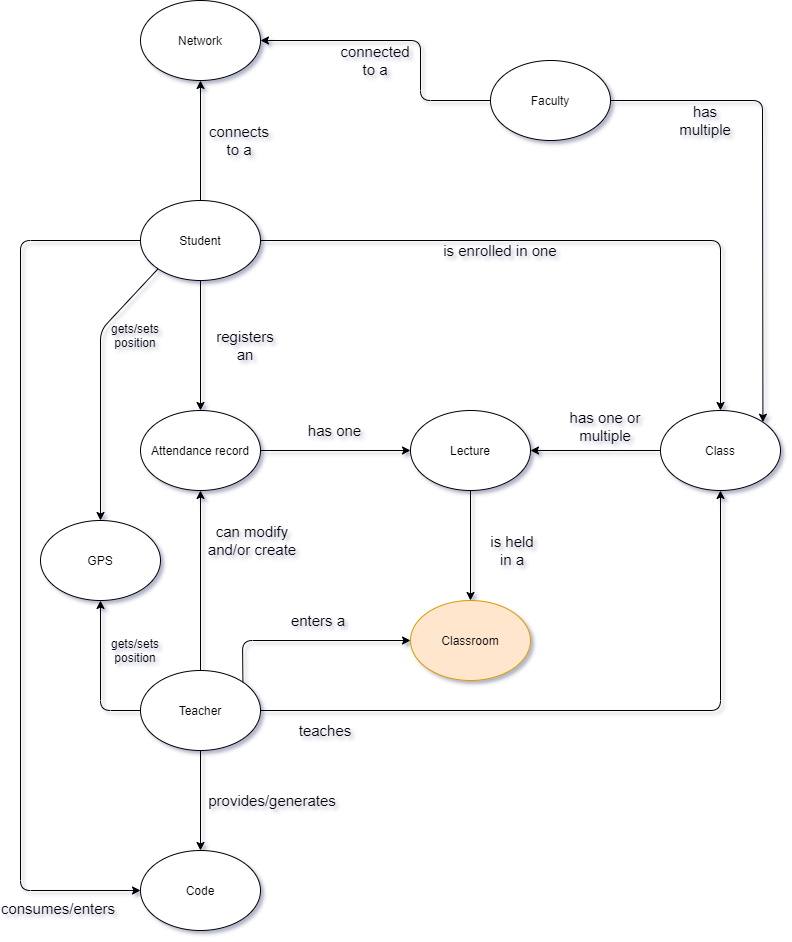

The diagram above was exported from draw.io. Its source (the exported page's mxGraphModel, read from the mxfile embedded in the PNG):
<mxGraphModel dx="2370" dy="2439" grid="1" gridSize="10" guides="1" tooltips="1" connect="1" arrows="1" fold="1" page="1" pageScale="1" pageWidth="827" pageHeight="1169" math="0" shadow="0">
  <root>
    <mxCell id="0" />
    <mxCell id="1" parent="0" />
    <mxCell id="2" value="Attendance record" style="ellipse;whiteSpace=wrap;html=1;" vertex="1" parent="1">
      <mxGeometry x="160" y="-600" width="120" height="80" as="geometry" />
    </mxCell>
    <mxCell id="3" value="Teacher" style="ellipse;whiteSpace=wrap;html=1;" vertex="1" parent="1">
      <mxGeometry x="160" y="-340" width="120" height="80" as="geometry" />
    </mxCell>
    <mxCell id="4" value="Student" style="ellipse;whiteSpace=wrap;html=1;" vertex="1" parent="1">
      <mxGeometry x="160" y="-810" width="120" height="80" as="geometry" />
    </mxCell>
    <mxCell id="5" value="Classroom" style="ellipse;whiteSpace=wrap;html=1;fillColor=#ffe6cc;strokeColor=#d79b00;" vertex="1" parent="1">
      <mxGeometry x="430" y="-410" width="120" height="80" as="geometry" />
    </mxCell>
    <mxCell id="6" value="Code" style="ellipse;whiteSpace=wrap;html=1;" vertex="1" parent="1">
      <mxGeometry x="160" y="-160" width="120" height="80" as="geometry" />
    </mxCell>
    <mxCell id="7" value="GPS" style="ellipse;whiteSpace=wrap;html=1;" vertex="1" parent="1">
      <mxGeometry x="60" y="-490" width="120" height="80" as="geometry" />
    </mxCell>
    <mxCell id="8" value="Lecture" style="ellipse;whiteSpace=wrap;html=1;" vertex="1" parent="1">
      <mxGeometry x="430" y="-600" width="120" height="80" as="geometry" />
    </mxCell>
    <mxCell id="9" value="Faculty" style="ellipse;whiteSpace=wrap;html=1;" vertex="1" parent="1">
      <mxGeometry x="510" y="-950" width="120" height="80" as="geometry" />
    </mxCell>
    <mxCell id="10" value="Network" style="ellipse;whiteSpace=wrap;html=1;" vertex="1" parent="1">
      <mxGeometry x="160" y="-1010" width="120" height="80" as="geometry" />
    </mxCell>
    <mxCell id="11" value="Class" style="ellipse;whiteSpace=wrap;html=1;" vertex="1" parent="1">
      <mxGeometry x="680" y="-600" width="120" height="80" as="geometry" />
    </mxCell>
    <mxCell id="12" value="" style="endArrow=none;html=1;fontSize=12;entryX=1;entryY=0.5;entryDx=0;entryDy=0;exitX=1;exitY=0;exitDx=0;exitDy=0;endFill=0;startArrow=classic;startFill=1;" edge="1" source="11" target="9" parent="1">
      <mxGeometry width="50" height="50" relative="1" as="geometry">
        <mxPoint x="670" y="-830" as="sourcePoint" />
        <mxPoint x="410" y="-890" as="targetPoint" />
        <Array as="points">
          <mxPoint x="782" y="-910" />
        </Array>
      </mxGeometry>
    </mxCell>
    <mxCell id="13" value="" style="endArrow=classic;html=1;fontSize=12;exitX=1;exitY=0.5;exitDx=0;exitDy=0;entryX=0;entryY=0.5;entryDx=0;entryDy=0;" edge="1" source="2" target="8" parent="1">
      <mxGeometry width="50" height="50" relative="1" as="geometry">
        <mxPoint x="400" y="-560" as="sourcePoint" />
        <mxPoint x="450" y="-610" as="targetPoint" />
      </mxGeometry>
    </mxCell>
    <mxCell id="14" value="" style="endArrow=classic;html=1;fontSize=12;exitX=0.5;exitY=1;exitDx=0;exitDy=0;entryX=0.5;entryY=0;entryDx=0;entryDy=0;" edge="1" source="4" target="2" parent="1">
      <mxGeometry width="50" height="50" relative="1" as="geometry">
        <mxPoint x="480" y="-620" as="sourcePoint" />
        <mxPoint x="530" y="-670" as="targetPoint" />
      </mxGeometry>
    </mxCell>
    <mxCell id="15" value="" style="endArrow=classic;html=1;fontSize=12;exitX=0.5;exitY=1;exitDx=0;exitDy=0;entryX=0.5;entryY=0;entryDx=0;entryDy=0;" edge="1" source="8" target="5" parent="1">
      <mxGeometry width="50" height="50" relative="1" as="geometry">
        <mxPoint x="550" y="-590" as="sourcePoint" />
        <mxPoint x="740" y="-450" as="targetPoint" />
      </mxGeometry>
    </mxCell>
    <mxCell id="16" value="" style="endArrow=classic;html=1;fontSize=12;exitX=0;exitY=0.5;exitDx=0;exitDy=0;entryX=1;entryY=0.5;entryDx=0;entryDy=0;" edge="1" source="11" target="8" parent="1">
      <mxGeometry width="50" height="50" relative="1" as="geometry">
        <mxPoint x="570" y="-550" as="sourcePoint" />
        <mxPoint x="620" y="-600" as="targetPoint" />
      </mxGeometry>
    </mxCell>
    <mxCell id="17" value="has one or multiple" style="text;html=1;strokeColor=none;fillColor=none;align=center;verticalAlign=middle;whiteSpace=wrap;rounded=0;fontSize=15;" vertex="1" parent="1">
      <mxGeometry x="570" y="-606" width="110" height="44" as="geometry" />
    </mxCell>
    <mxCell id="18" value="is held in a" style="text;html=1;strokeColor=none;fillColor=none;align=center;verticalAlign=middle;whiteSpace=wrap;rounded=0;fontSize=15;" vertex="1" parent="1">
      <mxGeometry x="504" y="-480" width="56" height="40" as="geometry" />
    </mxCell>
    <mxCell id="19" value="has one" style="text;html=1;strokeColor=none;fillColor=none;align=center;verticalAlign=middle;whiteSpace=wrap;rounded=0;fontSize=15;" vertex="1" parent="1">
      <mxGeometry x="296.5" y="-600" width="117" height="40" as="geometry" />
    </mxCell>
    <mxCell id="20" value="registers&lt;br&gt;an" style="text;html=1;strokeColor=none;fillColor=none;align=center;verticalAlign=middle;whiteSpace=wrap;rounded=0;fontSize=15;" vertex="1" parent="1">
      <mxGeometry x="230" y="-700" width="70" height="70" as="geometry" />
    </mxCell>
    <mxCell id="21" value="is enrolled in one" style="text;html=1;strokeColor=none;fillColor=none;align=center;verticalAlign=middle;whiteSpace=wrap;rounded=0;fontSize=15;" vertex="1" parent="1">
      <mxGeometry x="440" y="-770" width="160" height="20" as="geometry" />
    </mxCell>
    <mxCell id="22" value="" style="endArrow=classic;html=1;fontSize=15;exitX=1;exitY=0.5;exitDx=0;exitDy=0;entryX=0.5;entryY=0;entryDx=0;entryDy=0;" edge="1" source="4" target="11" parent="1">
      <mxGeometry width="50" height="50" relative="1" as="geometry">
        <mxPoint x="450" y="-760" as="sourcePoint" />
        <mxPoint x="620" y="-690" as="targetPoint" />
        <Array as="points">
          <mxPoint x="740" y="-770" />
        </Array>
      </mxGeometry>
    </mxCell>
    <mxCell id="23" value="has multiple" style="text;html=1;strokeColor=none;fillColor=none;align=center;verticalAlign=middle;whiteSpace=wrap;rounded=0;fontSize=15;" vertex="1" parent="1">
      <mxGeometry x="700" y="-900" width="50" height="20" as="geometry" />
    </mxCell>
    <mxCell id="24" value="" style="endArrow=classic;html=1;fontSize=15;exitX=0.5;exitY=0;exitDx=0;exitDy=0;entryX=0.5;entryY=1;entryDx=0;entryDy=0;" edge="1" source="4" target="10" parent="1">
      <mxGeometry width="50" height="50" relative="1" as="geometry">
        <mxPoint x="350" y="-840" as="sourcePoint" />
        <mxPoint x="250" y="-890" as="targetPoint" />
      </mxGeometry>
    </mxCell>
    <mxCell id="25" value="connects to a" style="text;html=1;strokeColor=none;fillColor=none;align=center;verticalAlign=middle;whiteSpace=wrap;rounded=0;fontSize=15;" vertex="1" parent="1">
      <mxGeometry x="224" y="-890" width="70" height="40" as="geometry" />
    </mxCell>
    <mxCell id="26" value="" style="endArrow=classic;html=1;fontSize=15;exitX=0;exitY=0.5;exitDx=0;exitDy=0;entryX=1;entryY=0.5;entryDx=0;entryDy=0;" edge="1" source="9" target="10" parent="1">
      <mxGeometry width="50" height="50" relative="1" as="geometry">
        <mxPoint x="420" y="-930" as="sourcePoint" />
        <mxPoint x="470" y="-980" as="targetPoint" />
        <Array as="points">
          <mxPoint x="440" y="-910" />
          <mxPoint x="440" y="-970" />
        </Array>
      </mxGeometry>
    </mxCell>
    <mxCell id="27" value="connected to a" style="text;html=1;strokeColor=none;fillColor=none;align=center;verticalAlign=middle;whiteSpace=wrap;rounded=0;fontSize=15;" vertex="1" parent="1">
      <mxGeometry x="360" y="-970" width="70" height="40" as="geometry" />
    </mxCell>
    <mxCell id="28" value="" style="endArrow=classic;html=1;fontSize=15;exitX=0.5;exitY=0;exitDx=0;exitDy=0;entryX=0.5;entryY=1;entryDx=0;entryDy=0;" edge="1" source="3" target="2" parent="1">
      <mxGeometry width="50" height="50" relative="1" as="geometry">
        <mxPoint x="300" y="-440" as="sourcePoint" />
        <mxPoint x="350" y="-490" as="targetPoint" />
      </mxGeometry>
    </mxCell>
    <mxCell id="29" value="can modify and/or create" style="text;html=1;strokeColor=none;fillColor=none;align=center;verticalAlign=middle;whiteSpace=wrap;rounded=0;fontSize=15;" vertex="1" parent="1">
      <mxGeometry x="224" y="-490" width="96" height="40" as="geometry" />
    </mxCell>
    <mxCell id="30" value="" style="endArrow=classic;html=1;fontSize=15;exitX=1;exitY=0.5;exitDx=0;exitDy=0;entryX=0.5;entryY=1;entryDx=0;entryDy=0;" edge="1" source="3" target="11" parent="1">
      <mxGeometry width="50" height="50" relative="1" as="geometry">
        <mxPoint x="390" y="-230" as="sourcePoint" />
        <mxPoint x="440" y="-280" as="targetPoint" />
        <Array as="points">
          <mxPoint x="740" y="-300" />
        </Array>
      </mxGeometry>
    </mxCell>
    <mxCell id="31" value="teaches" style="text;html=1;strokeColor=none;fillColor=none;align=center;verticalAlign=middle;whiteSpace=wrap;rounded=0;fontSize=15;" vertex="1" parent="1">
      <mxGeometry x="296.5" y="-300" width="96" height="40" as="geometry" />
    </mxCell>
    <mxCell id="32" value="" style="endArrow=classic;html=1;fontSize=15;exitX=1;exitY=0;exitDx=0;exitDy=0;entryX=0;entryY=0.5;entryDx=0;entryDy=0;" edge="1" source="3" target="5" parent="1">
      <mxGeometry width="50" height="50" relative="1" as="geometry">
        <mxPoint x="390" y="-400" as="sourcePoint" />
        <mxPoint x="440" y="-450" as="targetPoint" />
        <Array as="points">
          <mxPoint x="262" y="-370" />
        </Array>
      </mxGeometry>
    </mxCell>
    <mxCell id="33" value="" style="endArrow=classic;html=1;exitX=0.5;exitY=1;exitDx=0;exitDy=0;entryX=0.5;entryY=0;entryDx=0;entryDy=0;" edge="1" source="3" target="6" parent="1">
      <mxGeometry width="50" height="50" relative="1" as="geometry">
        <mxPoint x="370" y="-160" as="sourcePoint" />
        <mxPoint x="420" y="-210" as="targetPoint" />
      </mxGeometry>
    </mxCell>
    <mxCell id="34" value="enters a" style="text;html=1;strokeColor=none;fillColor=none;align=center;verticalAlign=middle;whiteSpace=wrap;rounded=0;fontSize=15;" vertex="1" parent="1">
      <mxGeometry x="290" y="-410" width="96" height="40" as="geometry" />
    </mxCell>
    <mxCell id="35" value="provides/generates" style="text;html=1;strokeColor=none;fillColor=none;align=center;verticalAlign=middle;whiteSpace=wrap;rounded=0;fontSize=15;" vertex="1" parent="1">
      <mxGeometry x="224" y="-230" width="136" height="40" as="geometry" />
    </mxCell>
    <mxCell id="36" value="" style="endArrow=classic;html=1;fontSize=30;exitX=0;exitY=0.5;exitDx=0;exitDy=0;entryX=0;entryY=0.5;entryDx=0;entryDy=0;" edge="1" source="4" target="6" parent="1">
      <mxGeometry width="50" height="50" relative="1" as="geometry">
        <mxPoint x="80" y="-370" as="sourcePoint" />
        <mxPoint x="130" y="-420" as="targetPoint" />
        <Array as="points">
          <mxPoint x="40" y="-770" />
          <mxPoint x="40" y="-120" />
        </Array>
      </mxGeometry>
    </mxCell>
    <mxCell id="37" value="consumes/enters" style="text;html=1;strokeColor=none;fillColor=none;align=center;verticalAlign=middle;whiteSpace=wrap;rounded=0;fontSize=15;" vertex="1" parent="1">
      <mxGeometry x="20" y="-120" width="116" height="35" as="geometry" />
    </mxCell>
    <mxCell id="38" value="" style="endArrow=classic;html=1;exitX=0;exitY=1;exitDx=0;exitDy=0;entryX=0.5;entryY=0;entryDx=0;entryDy=0;" edge="1" source="4" target="7" parent="1">
      <mxGeometry width="50" height="50" relative="1" as="geometry">
        <mxPoint x="120" y="-630" as="sourcePoint" />
        <mxPoint x="170" y="-680" as="targetPoint" />
        <Array as="points">
          <mxPoint x="120" y="-680" />
        </Array>
      </mxGeometry>
    </mxCell>
    <mxCell id="39" value="gets/sets&lt;br&gt;position" style="text;html=1;strokeColor=none;fillColor=none;align=center;verticalAlign=middle;whiteSpace=wrap;rounded=0;" vertex="1" parent="1">
      <mxGeometry x="120" y="-685" width="70" height="20" as="geometry" />
    </mxCell>
    <mxCell id="40" value="" style="endArrow=classic;html=1;exitX=0;exitY=0.5;exitDx=0;exitDy=0;entryX=0.5;entryY=1;entryDx=0;entryDy=0;" edge="1" source="3" target="7" parent="1">
      <mxGeometry width="50" height="50" relative="1" as="geometry">
        <mxPoint x="50" y="-310" as="sourcePoint" />
        <mxPoint x="100" y="-360" as="targetPoint" />
        <Array as="points">
          <mxPoint x="120" y="-300" />
        </Array>
      </mxGeometry>
    </mxCell>
    <mxCell id="41" value="gets/sets&lt;br&gt;position" style="text;html=1;strokeColor=none;fillColor=none;align=center;verticalAlign=middle;whiteSpace=wrap;rounded=0;" vertex="1" parent="1">
      <mxGeometry x="120" y="-370" width="70" height="20" as="geometry" />
    </mxCell>
  </root>
</mxGraphModel>